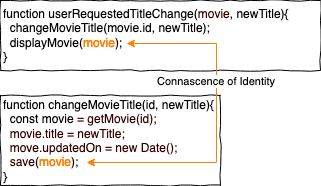

The diagram above was exported from draw.io. Its source (the exported page's mxGraphModel, read from the mxfile embedded in the PNG):
<mxGraphModel dx="1297" dy="1014" grid="1" gridSize="10" guides="1" tooltips="1" connect="1" arrows="1" fold="1" page="1" pageScale="1" pageWidth="1100" pageHeight="850" background="#ffffff" math="0" shadow="0">
  <root>
    <mxCell id="0" />
    <mxCell id="1" parent="0" />
    <mxCell id="WoFsnADBpAeUFoQFEvGr-1" value="&lt;div align=&quot;left&quot;&gt;function userRequestedTitleChange(&lt;font color=&quot;#330000&quot;&gt;movie&lt;/font&gt;, newTitle){&lt;/div&gt;&lt;div align=&quot;left&quot;&gt;&amp;nbsp; changeMovieTitle(movie.id, newTitle);&lt;br&gt;&lt;/div&gt;&lt;div align=&quot;left&quot;&gt;&amp;nbsp; displayMovie(&lt;font color=&quot;#FF8000&quot;&gt;movie&lt;/font&gt;);&lt;/div&gt;&lt;div align=&quot;left&quot;&gt;}&lt;/div&gt;" style="rounded=0;whiteSpace=wrap;html=1;comic=1;align=left;" parent="1" vertex="1">
      <mxGeometry x="114" y="60" width="320" height="70" as="geometry" />
    </mxCell>
    <mxCell id="SKsQBuRuAm83VhQDfZpa-3" value="&lt;div align=&quot;left&quot;&gt;function changeMovieTitle(id, newTitle){&lt;/div&gt;&lt;div align=&quot;left&quot;&gt;&amp;nbsp; const movie &lt;font color=&quot;#330000&quot;&gt;= getMovie(id);&lt;br&gt;&lt;/font&gt;&lt;/div&gt;&lt;div align=&quot;left&quot;&gt;&lt;font color=&quot;#330000&quot;&gt;&amp;nbsp; movie.title = newTitle;&lt;/font&gt;&lt;/div&gt;&lt;div align=&quot;left&quot;&gt;&lt;font color=&quot;#330000&quot;&gt;&amp;nbsp; move.updatedOn = new Date();&lt;/font&gt;&lt;br&gt;&lt;/div&gt;&lt;div align=&quot;left&quot;&gt;&amp;nbsp; &lt;font color=&quot;#330000&quot;&gt;save&lt;/font&gt;(&lt;font color=&quot;#FF8000&quot;&gt;movie&lt;/font&gt;);&lt;br&gt;&lt;/div&gt;&lt;div align=&quot;left&quot;&gt;}&lt;/div&gt;" style="rounded=0;whiteSpace=wrap;html=1;comic=1;align=left;" parent="1" vertex="1">
      <mxGeometry x="114" y="155" width="220" height="90" as="geometry" />
    </mxCell>
    <mxCell id="6YG3KJjjznO3zhOetguf-1" value="Connascence of Identity" style="edgeStyle=orthogonalEdgeStyle;rounded=0;html=1;exitX=1;exitY=0.75;exitDx=0;exitDy=0;entryX=1;entryY=0.5;entryDx=0;entryDy=0;jettySize=auto;orthogonalLoop=1;strokeColor=#FF8000;startArrow=classic;startFill=1;" parent="1" source="SKsQBuRuAm83VhQDfZpa-9" target="SKsQBuRuAm83VhQDfZpa-10" edge="1">
      <mxGeometry x="-0.469" y="-37" relative="1" as="geometry">
        <Array as="points">
          <mxPoint x="330" y="103" />
          <mxPoint x="330" y="222" />
        </Array>
        <mxPoint x="37" y="37" as="offset" />
      </mxGeometry>
    </mxCell>
    <mxCell id="SKsQBuRuAm83VhQDfZpa-9" value="" style="whiteSpace=wrap;html=1;shadow=1;comic=1;align=left;fillColor=none;strokeColor=none;" parent="1" vertex="1">
      <mxGeometry x="200" y="95" width="40" height="10" as="geometry" />
    </mxCell>
    <mxCell id="SKsQBuRuAm83VhQDfZpa-10" value="" style="whiteSpace=wrap;html=1;shadow=1;comic=1;align=left;fillColor=none;strokeColor=none;" parent="1" vertex="1">
      <mxGeometry x="120" y="214" width="80" height="15" as="geometry" />
    </mxCell>
  </root>
</mxGraphModel>